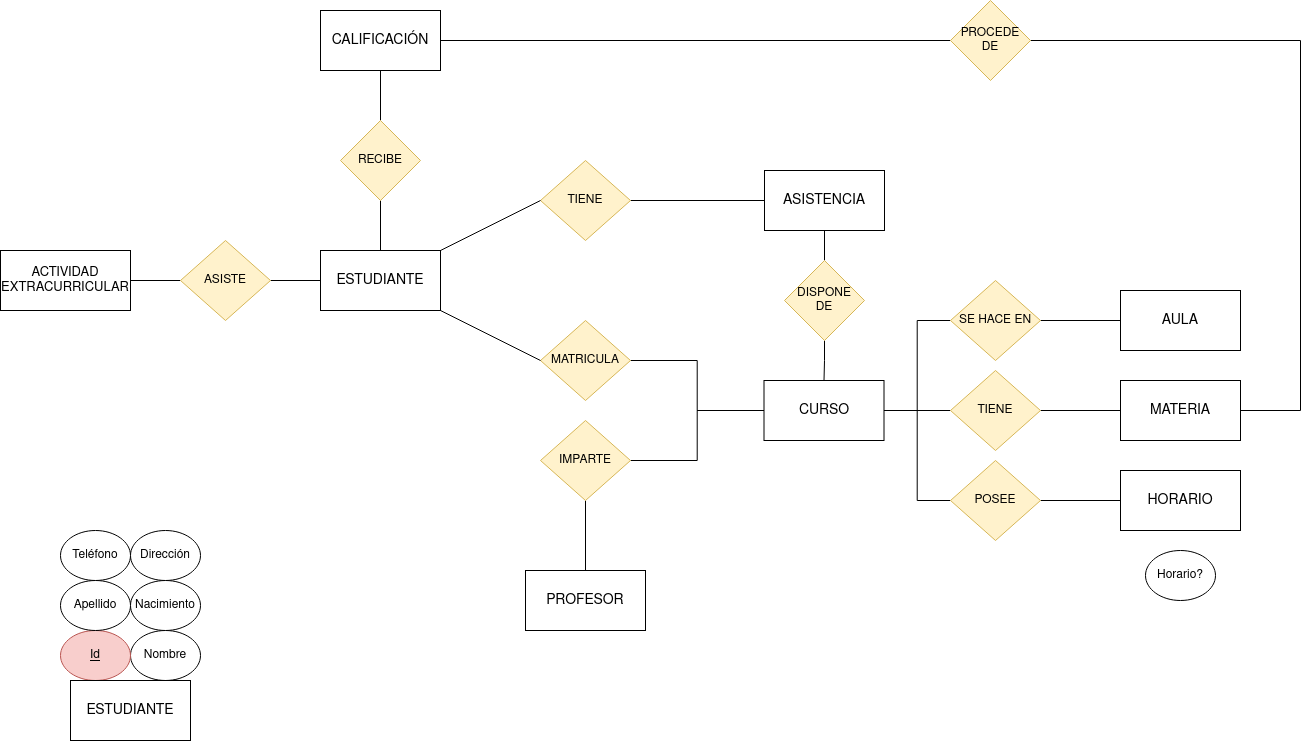

The diagram above was exported from draw.io. Its source (the exported page's mxGraphModel, read from the mxfile embedded in the PNG):
<mxGraphModel dx="2514" dy="2054" grid="1" gridSize="10" guides="1" tooltips="1" connect="1" arrows="1" fold="1" page="1" pageScale="1" pageWidth="827" pageHeight="1169" math="0" shadow="0">
  <root>
    <mxCell id="0" />
    <mxCell id="1" parent="0" />
    <mxCell id="hpvufK2SeZc0AY0UuLZL-31" value="" style="edgeStyle=orthogonalEdgeStyle;rounded=0;orthogonalLoop=1;jettySize=auto;html=1;endArrow=none;endFill=0;" edge="1" parent="1" source="hpvufK2SeZc0AY0UuLZL-1" target="hpvufK2SeZc0AY0UuLZL-13">
      <mxGeometry relative="1" as="geometry" />
    </mxCell>
    <mxCell id="hpvufK2SeZc0AY0UuLZL-1" value="ESTUDIANTE" style="rounded=0;whiteSpace=wrap;html=1;fontSize=14;" vertex="1" parent="1">
      <mxGeometry x="-150" y="170" width="120" height="60" as="geometry" />
    </mxCell>
    <mxCell id="hpvufK2SeZc0AY0UuLZL-2" value="CURSO" style="rounded=0;whiteSpace=wrap;html=1;fontSize=14;" vertex="1" parent="1">
      <mxGeometry x="293.5" y="300" width="120" height="60" as="geometry" />
    </mxCell>
    <mxCell id="hpvufK2SeZc0AY0UuLZL-3" value="PROFESOR" style="rounded=0;whiteSpace=wrap;html=1;fontSize=14;" vertex="1" parent="1">
      <mxGeometry x="55" y="490" width="120" height="60" as="geometry" />
    </mxCell>
    <mxCell id="hpvufK2SeZc0AY0UuLZL-46" value="" style="edgeStyle=orthogonalEdgeStyle;rounded=0;orthogonalLoop=1;jettySize=auto;html=1;endArrow=none;endFill=0;" edge="1" parent="1" source="hpvufK2SeZc0AY0UuLZL-4" target="hpvufK2SeZc0AY0UuLZL-19">
      <mxGeometry relative="1" as="geometry" />
    </mxCell>
    <mxCell id="hpvufK2SeZc0AY0UuLZL-4" value="MATERIA" style="rounded=0;whiteSpace=wrap;html=1;fontSize=14;" vertex="1" parent="1">
      <mxGeometry x="650" y="300" width="120" height="60" as="geometry" />
    </mxCell>
    <mxCell id="hpvufK2SeZc0AY0UuLZL-45" value="" style="edgeStyle=orthogonalEdgeStyle;rounded=0;orthogonalLoop=1;jettySize=auto;html=1;endArrow=none;endFill=0;" edge="1" parent="1" source="hpvufK2SeZc0AY0UuLZL-5" target="hpvufK2SeZc0AY0UuLZL-17">
      <mxGeometry relative="1" as="geometry" />
    </mxCell>
    <mxCell id="hpvufK2SeZc0AY0UuLZL-5" value="AULA" style="rounded=0;whiteSpace=wrap;html=1;fontSize=14;" vertex="1" parent="1">
      <mxGeometry x="650" y="210" width="120" height="60" as="geometry" />
    </mxCell>
    <mxCell id="hpvufK2SeZc0AY0UuLZL-22" style="edgeStyle=orthogonalEdgeStyle;rounded=0;orthogonalLoop=1;jettySize=auto;html=1;exitX=1;exitY=0.5;exitDx=0;exitDy=0;entryX=0;entryY=0.5;entryDx=0;entryDy=0;endArrow=none;endFill=0;" edge="1" parent="1" source="hpvufK2SeZc0AY0UuLZL-6" target="hpvufK2SeZc0AY0UuLZL-12">
      <mxGeometry relative="1" as="geometry" />
    </mxCell>
    <mxCell id="hpvufK2SeZc0AY0UuLZL-6" value="CALIFICACIÓN" style="rounded=0;whiteSpace=wrap;html=1;fontSize=14;" vertex="1" parent="1">
      <mxGeometry x="-150" y="-70" width="120" height="60" as="geometry" />
    </mxCell>
    <mxCell id="hpvufK2SeZc0AY0UuLZL-47" value="" style="edgeStyle=orthogonalEdgeStyle;rounded=0;orthogonalLoop=1;jettySize=auto;html=1;endArrow=none;endFill=0;" edge="1" parent="1" source="hpvufK2SeZc0AY0UuLZL-7" target="hpvufK2SeZc0AY0UuLZL-16">
      <mxGeometry relative="1" as="geometry" />
    </mxCell>
    <mxCell id="hpvufK2SeZc0AY0UuLZL-7" value="HORARIO" style="rounded=0;whiteSpace=wrap;html=1;fontSize=14;" vertex="1" parent="1">
      <mxGeometry x="650" y="390" width="120" height="60" as="geometry" />
    </mxCell>
    <mxCell id="hpvufK2SeZc0AY0UuLZL-8" value="ASISTENCIA" style="rounded=0;whiteSpace=wrap;html=1;fontSize=14;" vertex="1" parent="1">
      <mxGeometry x="294" y="90" width="120" height="60" as="geometry" />
    </mxCell>
    <mxCell id="hpvufK2SeZc0AY0UuLZL-9" value="ACTIVIDAD EXTRACURRICULAR" style="rounded=0;whiteSpace=wrap;html=1;fontSize=13;" vertex="1" parent="1">
      <mxGeometry x="-470" y="170" width="130" height="60" as="geometry" />
    </mxCell>
    <mxCell id="hpvufK2SeZc0AY0UuLZL-38" value="" style="edgeStyle=orthogonalEdgeStyle;rounded=0;orthogonalLoop=1;jettySize=auto;html=1;endArrow=none;endFill=0;" edge="1" parent="1" source="hpvufK2SeZc0AY0UuLZL-10" target="hpvufK2SeZc0AY0UuLZL-2">
      <mxGeometry relative="1" as="geometry" />
    </mxCell>
    <mxCell id="hpvufK2SeZc0AY0UuLZL-10" value="MATRICULA" style="rhombus;whiteSpace=wrap;html=1;fillColor=#fff2cc;strokeColor=#d6b656;" vertex="1" parent="1">
      <mxGeometry x="70" y="240" width="90" height="80" as="geometry" />
    </mxCell>
    <mxCell id="hpvufK2SeZc0AY0UuLZL-33" value="" style="edgeStyle=orthogonalEdgeStyle;rounded=0;orthogonalLoop=1;jettySize=auto;html=1;endArrow=none;endFill=0;" edge="1" parent="1" source="hpvufK2SeZc0AY0UuLZL-11" target="hpvufK2SeZc0AY0UuLZL-1">
      <mxGeometry relative="1" as="geometry" />
    </mxCell>
    <mxCell id="hpvufK2SeZc0AY0UuLZL-34" value="" style="edgeStyle=orthogonalEdgeStyle;rounded=0;orthogonalLoop=1;jettySize=auto;html=1;endArrow=none;endFill=0;" edge="1" parent="1" source="hpvufK2SeZc0AY0UuLZL-11" target="hpvufK2SeZc0AY0UuLZL-9">
      <mxGeometry relative="1" as="geometry" />
    </mxCell>
    <mxCell id="hpvufK2SeZc0AY0UuLZL-11" value="ASISTE" style="rhombus;whiteSpace=wrap;html=1;fillColor=#fff2cc;strokeColor=#d6b656;" vertex="1" parent="1">
      <mxGeometry x="-290" y="160" width="90" height="80" as="geometry" />
    </mxCell>
    <mxCell id="hpvufK2SeZc0AY0UuLZL-23" style="edgeStyle=orthogonalEdgeStyle;rounded=0;orthogonalLoop=1;jettySize=auto;html=1;exitX=1;exitY=0.5;exitDx=0;exitDy=0;entryX=1;entryY=0.5;entryDx=0;entryDy=0;endArrow=none;endFill=0;" edge="1" parent="1" source="hpvufK2SeZc0AY0UuLZL-12" target="hpvufK2SeZc0AY0UuLZL-4">
      <mxGeometry relative="1" as="geometry">
        <Array as="points">
          <mxPoint x="830" y="-40" />
          <mxPoint x="830" y="330" />
        </Array>
      </mxGeometry>
    </mxCell>
    <mxCell id="hpvufK2SeZc0AY0UuLZL-12" value="PROCEDE&lt;br&gt;DE" style="rhombus;whiteSpace=wrap;html=1;fillColor=#fff2cc;strokeColor=#d6b656;" vertex="1" parent="1">
      <mxGeometry x="480" y="-80" width="80" height="80" as="geometry" />
    </mxCell>
    <mxCell id="hpvufK2SeZc0AY0UuLZL-32" value="" style="edgeStyle=orthogonalEdgeStyle;rounded=0;orthogonalLoop=1;jettySize=auto;html=1;endArrow=none;endFill=0;" edge="1" parent="1" source="hpvufK2SeZc0AY0UuLZL-13" target="hpvufK2SeZc0AY0UuLZL-6">
      <mxGeometry relative="1" as="geometry" />
    </mxCell>
    <mxCell id="hpvufK2SeZc0AY0UuLZL-13" value="RECIBE" style="rhombus;whiteSpace=wrap;html=1;fillColor=#fff2cc;strokeColor=#d6b656;" vertex="1" parent="1">
      <mxGeometry x="-130" y="40" width="80" height="80" as="geometry" />
    </mxCell>
    <mxCell id="hpvufK2SeZc0AY0UuLZL-39" value="" style="edgeStyle=orthogonalEdgeStyle;rounded=0;orthogonalLoop=1;jettySize=auto;html=1;endArrow=none;endFill=0;" edge="1" parent="1" source="hpvufK2SeZc0AY0UuLZL-15" target="hpvufK2SeZc0AY0UuLZL-2">
      <mxGeometry relative="1" as="geometry" />
    </mxCell>
    <mxCell id="hpvufK2SeZc0AY0UuLZL-40" value="" style="edgeStyle=orthogonalEdgeStyle;rounded=0;orthogonalLoop=1;jettySize=auto;html=1;endArrow=none;endFill=0;" edge="1" parent="1" source="hpvufK2SeZc0AY0UuLZL-15" target="hpvufK2SeZc0AY0UuLZL-3">
      <mxGeometry relative="1" as="geometry" />
    </mxCell>
    <mxCell id="hpvufK2SeZc0AY0UuLZL-15" value="IMPARTE" style="rhombus;whiteSpace=wrap;html=1;fillColor=#fff2cc;strokeColor=#d6b656;" vertex="1" parent="1">
      <mxGeometry x="70" y="340" width="90" height="80" as="geometry" />
    </mxCell>
    <mxCell id="hpvufK2SeZc0AY0UuLZL-42" style="edgeStyle=orthogonalEdgeStyle;rounded=0;orthogonalLoop=1;jettySize=auto;html=1;entryX=1;entryY=0.5;entryDx=0;entryDy=0;endArrow=none;endFill=0;" edge="1" parent="1" source="hpvufK2SeZc0AY0UuLZL-16" target="hpvufK2SeZc0AY0UuLZL-2">
      <mxGeometry relative="1" as="geometry" />
    </mxCell>
    <mxCell id="hpvufK2SeZc0AY0UuLZL-16" value="POSEE" style="rhombus;whiteSpace=wrap;html=1;fillColor=#fff2cc;strokeColor=#d6b656;" vertex="1" parent="1">
      <mxGeometry x="480" y="380" width="90" height="80" as="geometry" />
    </mxCell>
    <mxCell id="hpvufK2SeZc0AY0UuLZL-43" style="edgeStyle=orthogonalEdgeStyle;rounded=0;orthogonalLoop=1;jettySize=auto;html=1;entryX=1;entryY=0.5;entryDx=0;entryDy=0;endArrow=none;endFill=0;" edge="1" parent="1" source="hpvufK2SeZc0AY0UuLZL-17" target="hpvufK2SeZc0AY0UuLZL-2">
      <mxGeometry relative="1" as="geometry" />
    </mxCell>
    <mxCell id="hpvufK2SeZc0AY0UuLZL-17" value="SE HACE EN" style="rhombus;whiteSpace=wrap;html=1;fillColor=#fff2cc;strokeColor=#d6b656;" vertex="1" parent="1">
      <mxGeometry x="480" y="200" width="90" height="80" as="geometry" />
    </mxCell>
    <mxCell id="hpvufK2SeZc0AY0UuLZL-41" value="" style="edgeStyle=orthogonalEdgeStyle;rounded=0;orthogonalLoop=1;jettySize=auto;html=1;endArrow=none;endFill=0;" edge="1" parent="1" source="hpvufK2SeZc0AY0UuLZL-19" target="hpvufK2SeZc0AY0UuLZL-2">
      <mxGeometry relative="1" as="geometry" />
    </mxCell>
    <mxCell id="hpvufK2SeZc0AY0UuLZL-19" value="TIENE" style="rhombus;whiteSpace=wrap;html=1;fillColor=#fff2cc;strokeColor=#d6b656;" vertex="1" parent="1">
      <mxGeometry x="480" y="290" width="90" height="80" as="geometry" />
    </mxCell>
    <mxCell id="hpvufK2SeZc0AY0UuLZL-25" value="" style="edgeStyle=orthogonalEdgeStyle;rounded=0;orthogonalLoop=1;jettySize=auto;html=1;endArrow=none;endFill=0;" edge="1" parent="1" source="hpvufK2SeZc0AY0UuLZL-20" target="hpvufK2SeZc0AY0UuLZL-8">
      <mxGeometry relative="1" as="geometry" />
    </mxCell>
    <mxCell id="hpvufK2SeZc0AY0UuLZL-20" value="TIENE" style="rhombus;whiteSpace=wrap;html=1;fillColor=#fff2cc;strokeColor=#d6b656;" vertex="1" parent="1">
      <mxGeometry x="70" y="80" width="90" height="80" as="geometry" />
    </mxCell>
    <mxCell id="hpvufK2SeZc0AY0UuLZL-28" style="edgeStyle=orthogonalEdgeStyle;rounded=0;orthogonalLoop=1;jettySize=auto;html=1;exitX=0.5;exitY=1;exitDx=0;exitDy=0;entryX=0.5;entryY=0;entryDx=0;entryDy=0;endArrow=none;endFill=0;" edge="1" parent="1" source="hpvufK2SeZc0AY0UuLZL-14" target="hpvufK2SeZc0AY0UuLZL-2">
      <mxGeometry relative="1" as="geometry" />
    </mxCell>
    <mxCell id="hpvufK2SeZc0AY0UuLZL-37" style="edgeStyle=orthogonalEdgeStyle;rounded=0;orthogonalLoop=1;jettySize=auto;html=1;exitX=0.5;exitY=0;exitDx=0;exitDy=0;entryX=0.5;entryY=1;entryDx=0;entryDy=0;endArrow=none;endFill=0;" edge="1" parent="1" source="hpvufK2SeZc0AY0UuLZL-14" target="hpvufK2SeZc0AY0UuLZL-8">
      <mxGeometry relative="1" as="geometry" />
    </mxCell>
    <mxCell id="hpvufK2SeZc0AY0UuLZL-14" value="DISPONE &lt;br&gt;DE" style="rhombus;whiteSpace=wrap;html=1;fillColor=#fff2cc;strokeColor=#d6b656;" vertex="1" parent="1">
      <mxGeometry x="314" y="180" width="80" height="80" as="geometry" />
    </mxCell>
    <mxCell id="hpvufK2SeZc0AY0UuLZL-30" value="" style="endArrow=none;html=1;rounded=0;entryX=0;entryY=0.5;entryDx=0;entryDy=0;exitX=1;exitY=0;exitDx=0;exitDy=0;" edge="1" parent="1" source="hpvufK2SeZc0AY0UuLZL-1" target="hpvufK2SeZc0AY0UuLZL-20">
      <mxGeometry width="50" height="50" relative="1" as="geometry">
        <mxPoint x="390" y="270" as="sourcePoint" />
        <mxPoint x="440" y="220" as="targetPoint" />
      </mxGeometry>
    </mxCell>
    <mxCell id="hpvufK2SeZc0AY0UuLZL-36" value="" style="endArrow=none;html=1;rounded=0;entryX=1;entryY=1;entryDx=0;entryDy=0;exitX=0;exitY=0.5;exitDx=0;exitDy=0;" edge="1" parent="1" source="hpvufK2SeZc0AY0UuLZL-10" target="hpvufK2SeZc0AY0UuLZL-1">
      <mxGeometry width="50" height="50" relative="1" as="geometry">
        <mxPoint x="60" y="270" as="sourcePoint" />
        <mxPoint x="440" y="220" as="targetPoint" />
      </mxGeometry>
    </mxCell>
    <mxCell id="hpvufK2SeZc0AY0UuLZL-44" style="edgeStyle=orthogonalEdgeStyle;rounded=0;orthogonalLoop=1;jettySize=auto;html=1;exitX=0.5;exitY=1;exitDx=0;exitDy=0;" edge="1" parent="1" source="hpvufK2SeZc0AY0UuLZL-5" target="hpvufK2SeZc0AY0UuLZL-5">
      <mxGeometry relative="1" as="geometry" />
    </mxCell>
    <mxCell id="hpvufK2SeZc0AY0UuLZL-48" value="Nombre" style="ellipse;whiteSpace=wrap;html=1;" vertex="1" parent="1">
      <mxGeometry x="-340" y="550" width="70" height="50" as="geometry" />
    </mxCell>
    <mxCell id="hpvufK2SeZc0AY0UuLZL-49" value="Id" style="ellipse;whiteSpace=wrap;html=1;fillColor=#f8cecc;strokeColor=#b85450;fontStyle=4" vertex="1" parent="1">
      <mxGeometry x="-410" y="550" width="70" height="50" as="geometry" />
    </mxCell>
    <mxCell id="hpvufK2SeZc0AY0UuLZL-50" value="Apellido" style="ellipse;whiteSpace=wrap;html=1;" vertex="1" parent="1">
      <mxGeometry x="-410" y="500" width="70" height="50" as="geometry" />
    </mxCell>
    <mxCell id="hpvufK2SeZc0AY0UuLZL-51" value="ESTUDIANTE" style="rounded=0;whiteSpace=wrap;html=1;fontSize=14;" vertex="1" parent="1">
      <mxGeometry x="-400" y="600" width="120" height="60" as="geometry" />
    </mxCell>
    <mxCell id="hpvufK2SeZc0AY0UuLZL-52" value="Nacimiento" style="ellipse;whiteSpace=wrap;html=1;" vertex="1" parent="1">
      <mxGeometry x="-340" y="500" width="70" height="50" as="geometry" />
    </mxCell>
    <mxCell id="hpvufK2SeZc0AY0UuLZL-53" value="Dirección" style="ellipse;whiteSpace=wrap;html=1;" vertex="1" parent="1">
      <mxGeometry x="-340" y="450" width="70" height="50" as="geometry" />
    </mxCell>
    <mxCell id="hpvufK2SeZc0AY0UuLZL-54" value="Teléfono" style="ellipse;whiteSpace=wrap;html=1;" vertex="1" parent="1">
      <mxGeometry x="-410" y="450" width="70" height="50" as="geometry" />
    </mxCell>
    <mxCell id="hpvufK2SeZc0AY0UuLZL-55" value="Horario?" style="ellipse;whiteSpace=wrap;html=1;" vertex="1" parent="1">
      <mxGeometry x="675" y="470" width="70" height="50" as="geometry" />
    </mxCell>
  </root>
</mxGraphModel>